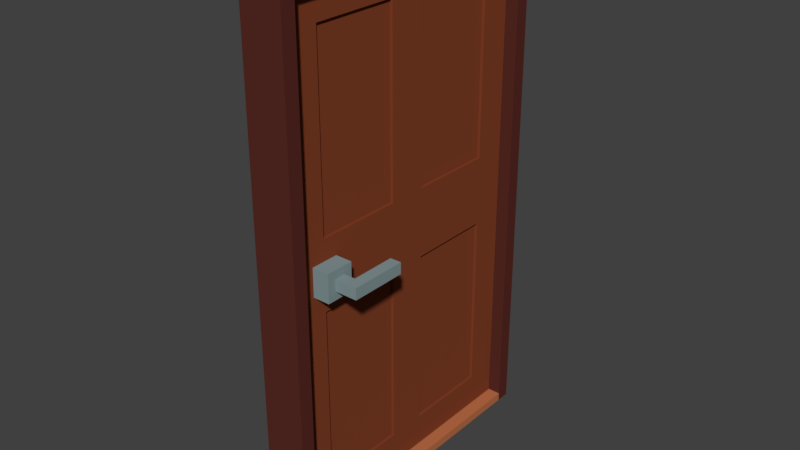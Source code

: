 # Source: door3.blend  (saved by Blender 2.79.0; exported with 4.5.12 LTS)
import bpy
from mathutils import Matrix  # noqa: F401  (used for matrix-valued properties, if any)

bpy.ops.wm.read_factory_settings(use_empty=True)
scene = bpy.context.scene
scene.name = 'Scene'

# ---- collections
col_collection_1 = bpy.data.collections.new('Collection 1'); scene.collection.children.link(col_collection_1)

# ---- materials (node trees are filled in below, after node groups)
mat_material_001 = bpy.data.materials.new('Material.001')
mat_material_001.alpha_threshold = 0.0
mat_material_001.use_transparent_shadow = False
mat_material_001.diffuse_color = (0.0999, 0.02428, 0.0179, 1.0)
mat_material_001.roughness = 0.5
mat_material = bpy.data.materials.new('Material')
mat_material.alpha_threshold = 0.0
mat_material.use_transparent_shadow = False
mat_material.diffuse_color = (0.2266, 0.0531, 0.02102, 1.0)
mat_material.roughness = 0.5
mat_material_003 = bpy.data.materials.new('Material.003')
mat_material_003.alpha_threshold = 0.0
mat_material_003.use_transparent_shadow = False
mat_material_003.diffuse_color = (0.2326, 0.3097, 0.3185, 1.0)
mat_material_003.roughness = 0.5
mat_material_002 = bpy.data.materials.new('Material.002')
mat_material_002.alpha_threshold = 0.0
mat_material_002.use_transparent_shadow = False
mat_material_002.diffuse_color = (0.5071, 0.1637, 0.06711, 1.0)
mat_material_002.roughness = 0.5

# ---- material node trees

# ---- world
world_world = bpy.data.worlds.new('World'); scene.world = world_world
world_world.color = (0.05088, 0.05088, 0.05088)
world_world.use_sun_shadow = False
world_world.sun_shadow_jitter_overblur = 0.0
world_world.cycles.sampling_method = 'MANUAL'

# ---- meshes
me_plane_001 = bpy.data.meshes.new('Plane.001')
me_plane_001.from_pydata([(0.075, 0.55, 1.85), (-0.075, -0.55, 1.85), (-0.075, 0.55, 1.85), (0.075, -0.5, 1.8), (0.075, 0.5, 1.8), (-0.075, 0.5, 1.8), (-0.075, -0.5, 1.8), (0.075, -0.55, 1.85), (-0.075, -0.55, 0.0), (0.075, -0.55, 0.0), (0.075, 0.5, 0.0), (0.075, 0.55, 0.0), (-0.075, 0.55, 0.0), (-0.075, -0.5, 0.0), (0.075, -0.5, 0.0), (-0.075, 0.5, 0.0)], [], [(7, 1, 8, 9), (3, 4, 0, 7), (5, 6, 1, 2), (7, 0, 2, 1), (2, 0, 11, 12), (3, 6, 5, 4), (10, 15, 12, 11), (9, 8, 13, 14), (4, 5, 15, 10), (5, 2, 12, 15), (1, 6, 13, 8), (3, 7, 9, 14), (0, 4, 10, 11), (6, 3, 14, 13)])
_uv = me_plane_001.uv_layers.new(name='UVMap')
_uv.uv.foreach_set('vector', [0.395, 0.999, 0.3162, 0.999, 0.3162, 0.02641, 0.395, 0.02641, 0.4478, 0.0001276, 0.9736, 0.0001266, 0.9999, 0.02641, 0.4216, 0.02641, 0.9736, 0.1316, 0.4478, 0.1316, 0.4216, 0.1053, 0.9999, 0.1053, 0.4216, 0.02641, 0.9999, 0.02641, 0.9999, 0.1053, 0.4216, 0.1053, 0.1053, 0.9991, 0.0264, 0.999, 0.02674, 0.02641, 0.1056, 0.02644, 0.4478, 0.2104, 0.4478, 0.1316, 0.9736, 0.1316, 0.9736, 0.2104, 0.02675, 0.0001266, 0.1056, 0.0001537, 0.1056, 0.02644, 0.02674, 0.02641, 0.395, 0.02641, 0.3162, 0.02641, 0.3162, 0.0001266, 0.395, 0.0001266, 0.2104, 0.9728, 0.1316, 0.9728, 0.1319, 0.02645, 0.2107, 0.02648, 0.1316, 0.9728, 0.1053, 0.9991, 0.1056, 0.02644, 0.1319, 0.02645, 0.3162, 0.999, 0.2899, 0.9728, 0.2899, 0.02641, 0.3162, 0.02641, 0.4213, 0.9728, 0.395, 0.999, 0.395, 0.02641, 0.4213, 0.02641, 0.0264, 0.999, 0.0001266, 0.9727, 0.0004534, 0.0264, 0.02674, 0.02641, 0.2899, 0.9728, 0.211, 0.9728, 0.211, 0.02641, 0.2899, 0.02641])
me_plane_001.materials.append(mat_material_001)
me_plane_001.use_remesh_preserve_volume = False
me_plane_001.use_remesh_preserve_attributes = False
me_plane_001.use_mirror_vertex_groups = False
me_plane_001.update()
me_plane_002 = bpy.data.meshes.new('Plane.002')
me_plane_002.from_pydata([(0.02727, -0.8769, -0.7662), (0.02727, -0.116, -0.7662), (0.02727, -0.8769, 0.7662), (0.02727, -0.116, 0.7662), (0.02727, -0.5656, -0.7662), (0.02727, -0.4273, -0.7662), (0.02727, -0.5656, 0.7662), (0.02727, -0.4273, 0.7662), (-0.02727, -0.5656, -0.8821), (-0.02727, -0.9929, -0.8821), (0.02727, -0.4273, -0.8821), (0.02727, 5.96e-08, -0.8821), (-0.02727, -0.5656, 0.8821), (-0.02727, -0.9929, 0.8821), (0.02727, -0.4273, 0.8821), (0.02727, 5.96e-08, 0.8821), (0.02727, -0.9929, 0.8821), (0.02727, -0.9929, -0.8821), (-0.02727, -2.98e-08, 0.8821), (-0.02727, -2.98e-08, -0.8821), (-0.02727, -0.4273, -0.8821), (0.02727, -0.5656, -0.8821), (-0.02727, -0.4273, 0.8821), (0.02727, -0.5656, 0.8821), (0.01818, -0.5656, -0.7662), (0.01818, -0.8769, -0.7662), (0.01818, -0.116, 0.7662), (0.01818, -0.4273, 0.7662), (0.01818, -0.116, -0.7662), (0.01818, -0.4273, -0.7662), (0.02727, 5.96e-08, -0.1229), (0.02727, 5.96e-08, 0.1229), (0.02727, -0.9929, 0.1229), (0.02727, -0.9929, -0.1229), (-0.02727, -0.9929, -0.1229), (-0.02727, -0.9929, 0.1229), (-0.02727, -2.98e-08, 0.1229), (-0.02727, -2.98e-08, -0.1229), (0.02727, -0.5656, 0.1229), (0.02727, -0.5656, -0.1229), (0.02727, -0.4273, -0.1229), (0.02727, -0.4273, 0.1229), (0.02727, -0.116, 0.1229), (0.02727, -0.116, -0.1229), (0.02727, -0.8769, -0.1229), (0.02727, -0.8769, 0.1229), (0.01818, -0.8769, 0.7662), (0.01818, -0.5656, 0.7662), (0.01818, -0.5656, 0.1229), (0.01818, -0.8769, 0.1229), (0.01818, -0.8769, -0.1229), (0.01818, -0.5656, -0.1229), (0.01818, -0.116, 0.1229), (0.01818, -0.4273, 0.1229), (0.01818, -0.4273, -0.1229), (0.01818, -0.116, -0.1229), (-0.02727, -0.8769, -0.7662), (-0.02727, -0.116, -0.7662), (-0.02727, -0.8769, 0.7662), (-0.02727, -0.116, 0.7662), (-0.02727, -0.5656, -0.7662), (-0.02727, -0.4273, -0.7662), (-0.02727, -0.5656, 0.7662), (-0.02727, -0.4273, 0.7662), (0.02727, -0.5656, -0.8821), (0.02727, -0.9929, -0.8821), (-0.02727, -0.4273, -0.8821), (-0.02727, 5.96e-08, -0.8821), (0.02727, -0.5656, 0.8821), (0.02727, -0.9929, 0.8821), (-0.02727, -0.4273, 0.8821), (-0.02727, 5.96e-08, 0.8821), (-0.02727, -0.9929, 0.8821), (-0.02727, -0.9929, -0.8821), (0.02727, -2.98e-08, 0.8821), (0.02727, -2.98e-08, -0.8821), (0.02727, -0.4273, -0.8821), (-0.02727, -0.5656, -0.8821), (0.02727, -0.4273, 0.8821), (-0.02727, -0.5656, 0.8821), (-0.01818, -0.5656, -0.7662), (-0.01818, -0.8769, -0.7662), (-0.01818, -0.116, 0.7662), (-0.01818, -0.4273, 0.7662), (-0.01818, -0.116, -0.7662), (-0.01818, -0.4273, -0.7662), (-0.02727, 5.96e-08, -0.1229), (-0.02727, 5.96e-08, 0.1229), (-0.02727, -0.9929, 0.1229), (-0.02727, -0.9929, -0.1229), (0.02727, -0.9929, -0.1229), (0.02727, -0.9929, 0.1229), (0.02727, -2.98e-08, 0.1229), (0.02727, -2.98e-08, -0.1229), (-0.02727, -0.5656, 0.1229), (-0.02727, -0.5656, -0.1229), (-0.02727, -0.4273, -0.1229), (-0.02727, -0.4273, 0.1229), (-0.02727, -0.116, 0.1229), (-0.02727, -0.116, -0.1229), (-0.02727, -0.8769, -0.1229), (-0.02727, -0.8769, 0.1229), (-0.01818, -0.8769, 0.7662), (-0.01818, -0.5656, 0.7662), (-0.01818, -0.5656, 0.1229), (-0.01818, -0.8769, 0.1229), (-0.01818, -0.8769, -0.1229), (-0.01818, -0.5656, -0.1229), (-0.01818, -0.116, 0.1229), (-0.01818, -0.4273, 0.1229), (-0.01818, -0.4273, -0.1229), (-0.01818, -0.116, -0.1229)], [], [(20, 19, 11, 10), (22, 14, 15, 18), (39, 44, 50, 51), (41, 42, 52, 53), (9, 17, 33, 34), (45, 2, 16, 32), (2, 45, 49, 46), (4, 5, 40, 39), (45, 38, 48, 49), (13, 16, 23, 12), (12, 23, 14, 22), (9, 8, 21, 17), (8, 20, 10, 21), (1, 5, 10, 11), (7, 3, 15, 14), (31, 36, 18, 15), (4, 0, 17, 21), (5, 4, 21, 10), (2, 6, 23, 16), (6, 7, 14, 23), (35, 32, 16, 13), (11, 19, 37, 30), (40, 5, 29, 54), (0, 44, 33, 17), (43, 1, 11, 30), (38, 41, 7, 6), (29, 28, 55, 54), (45, 32, 33, 44), (43, 30, 31, 42), (41, 38, 39, 40), (38, 45, 44, 39), (32, 35, 34, 33), (36, 31, 30, 37), (42, 41, 40, 43), (3, 42, 31, 15), (25, 24, 51, 50), (53, 52, 26, 27), (49, 48, 47, 46), (0, 4, 24, 25), (43, 40, 54, 55), (42, 3, 26, 52), (6, 2, 46, 47), (5, 1, 28, 29), (1, 43, 55, 28), (3, 7, 27, 26), (38, 6, 47, 48), (7, 41, 53, 27), (44, 0, 25, 50), (4, 39, 51, 24), (76, 66, 67, 75), (78, 74, 71, 70), (95, 107, 106, 100), (97, 109, 108, 98), (65, 90, 89, 73), (101, 88, 72, 58), (58, 102, 105, 101), (60, 95, 96, 61), (101, 105, 104, 94), (69, 68, 79, 72), (68, 78, 70, 79), (65, 73, 77, 64), (64, 77, 66, 76), (57, 67, 66, 61), (63, 70, 71, 59), (87, 71, 74, 92), (60, 77, 73, 56), (61, 66, 77, 60), (58, 72, 79, 62), (62, 79, 70, 63), (91, 69, 72, 88), (67, 86, 93, 75), (96, 110, 85, 61), (56, 73, 89, 100), (99, 86, 67, 57), (94, 62, 63, 97), (85, 110, 111, 84), (101, 100, 89, 88), (99, 98, 87, 86), (97, 96, 95, 94), (94, 95, 100, 101), (88, 89, 90, 91), (92, 93, 86, 87), (98, 99, 96, 97), (59, 71, 87, 98), (81, 106, 107, 80), (109, 83, 82, 108), (105, 102, 103, 104), (56, 81, 80, 60), (99, 111, 110, 96), (98, 108, 82, 59), (62, 103, 102, 58), (61, 85, 84, 57), (57, 84, 111, 99), (59, 82, 83, 63), (94, 104, 103, 62), (63, 83, 109, 97), (100, 106, 81, 56), (60, 80, 107, 95)])
_uv = me_plane_002.uv_layers.new(name='UVMap')
_uv.uv.foreach_set('vector', [0.9792, 0.2349, 0.9792, 0.4124, 0.9584, 0.4124, 0.9584, 0.2349, 0.9792, 0.2349, 1.0, 0.2349, 1.0, 0.4124, 0.9792, 0.4124, 0.6866, 0.7328, 0.6866, 0.8621, 0.6832, 0.8621, 0.6832, 0.7328, 0.6728, 0.7328, 0.6728, 0.8621, 0.6693, 0.8621, 0.6693, 0.7328, 0.9376, 0.7328, 0.9169, 0.7328, 0.9169, 0.4175, 0.9376, 0.4175, 0.04418, 0.4175, 0.04418, 0.6847, 9.085e-08, 0.7328, 4.542e-08, 0.4175, 0.6485, 0.7328, 0.6485, 1.0, 0.6451, 1.0, 0.6451, 0.7328, 0.1628, 0.04816, 0.2155, 0.04816, 0.2155, 0.3153, 0.1628, 0.3153, 0.7005, 0.7328, 0.7005, 0.8621, 0.697, 0.8621, 0.697, 0.7328, 0.9792, 0.0, 1.0, 2.476e-08, 1.0, 0.1775, 0.9792, 0.1775, 0.9792, 0.1775, 1.0, 0.1775, 1.0, 0.2349, 0.9792, 0.2349, 0.9792, 0.0, 0.9792, 0.1775, 0.9584, 0.1775, 0.9584, 2.476e-08, 0.9792, 0.1775, 0.9792, 0.2349, 0.9584, 0.2349, 0.9584, 0.1775, 0.3342, 0.04816, 0.2155, 0.04816, 0.2155, 0.0, 0.3783, 2.476e-08, 0.2155, 0.6847, 0.3342, 0.6847, 0.3783, 0.7328, 0.2155, 0.7328, 0.8753, 0.4175, 0.8961, 0.4175, 0.8961, 0.7328, 0.8753, 0.7328, 0.1628, 0.04816, 0.04418, 0.04816, 0.0, 4.951e-08, 0.1628, 0.0, 0.2155, 0.04816, 0.1628, 0.04816, 0.1628, 0.0, 0.2155, 0.0, 0.04418, 0.6847, 0.1628, 0.6847, 0.1628, 0.7328, 9.085e-08, 0.7328, 0.1628, 0.6847, 0.2155, 0.6847, 0.2155, 0.7328, 0.1628, 0.7328, 0.9376, 0.3153, 0.9169, 0.3153, 0.9169, 0.0, 0.9376, 0.0, 0.8753, 2.476e-08, 0.8961, 0.0, 0.8961, 0.3153, 0.8753, 0.3153, 0.6451, 0.7328, 0.6451, 1.0, 0.6416, 1.0, 0.6416, 0.7328, 0.04418, 0.04816, 0.04418, 0.3153, 4.542e-08, 0.3153, 0.0, 4.951e-08, 0.3342, 0.3153, 0.3342, 0.04816, 0.3783, 2.476e-08, 0.3783, 0.3153, 0.1628, 0.4175, 0.2155, 0.4175, 0.2155, 0.6847, 0.1628, 0.6847, 0.7567, 0.2672, 0.8753, 0.2672, 0.8753, 0.5344, 0.7567, 0.5344, 0.04418, 0.4175, 4.542e-08, 0.4175, 4.542e-08, 0.3153, 0.04418, 0.3153, 0.3342, 0.3153, 0.3783, 0.3153, 0.3783, 0.4175, 0.3342, 0.4175, 0.2155, 0.4175, 0.1628, 0.4175, 0.1628, 0.3153, 0.2155, 0.3153, 0.1628, 0.4175, 0.04418, 0.4175, 0.04418, 0.3153, 0.1628, 0.3153, 0.9169, 0.3153, 0.9376, 0.3153, 0.9376, 0.4175, 0.9169, 0.4175, 0.8961, 0.4175, 0.8753, 0.4175, 0.8753, 0.3153, 0.8961, 0.3153, 0.3342, 0.4175, 0.2155, 0.4175, 0.2155, 0.3153, 0.3342, 0.3153, 0.3342, 0.6847, 0.3342, 0.4175, 0.3783, 0.4175, 0.3783, 0.7328, 0.3559, 0.7328, 0.4745, 0.7328, 0.4745, 1.0, 0.3559, 1.0, 0.7567, 0.0, 0.8753, 6.189e-09, 0.8753, 0.2672, 0.7567, 0.2672, 0.4745, 0.7328, 0.5931, 0.7328, 0.5931, 1.0, 0.4745, 1.0, 0.704, 0.7328, 0.704, 0.8621, 0.7005, 0.8621, 0.7005, 0.7328, 0.6589, 0.7328, 0.6589, 0.8621, 0.6555, 0.8621, 0.6555, 0.7328, 0.6174, 1.0, 0.6174, 0.7328, 0.6208, 0.7328, 0.6208, 1.0, 0.6901, 0.7328, 0.6901, 0.8621, 0.6866, 0.8621, 0.6866, 0.7328, 0.6659, 0.7328, 0.6659, 0.8621, 0.6624, 0.8621, 0.6624, 0.7328, 0.6139, 1.0, 0.6139, 0.7328, 0.6174, 0.7328, 0.6174, 1.0, 0.6624, 0.7328, 0.6624, 0.8621, 0.6589, 0.8621, 0.6589, 0.7328, 0.5931, 1.0, 0.5931, 0.7328, 0.5966, 0.7328, 0.5966, 1.0, 0.6416, 0.7328, 0.6416, 1.0, 0.6381, 1.0, 0.6381, 0.7328, 0.6312, 0.7328, 0.6312, 1.0, 0.6277, 1.0, 0.6277, 0.7328, 0.5966, 1.0, 0.5966, 0.7328, 0.6, 0.7328, 0.6, 1.0, 1.0, 0.5899, 0.9792, 0.5899, 0.9792, 0.4124, 1.0, 0.4124, 0.9792, 0.6474, 0.9792, 0.8248, 0.9584, 0.8248, 0.9584, 0.6474, 0.6901, 0.7328, 0.6936, 0.7328, 0.6936, 0.8621, 0.6901, 0.8621, 0.652, 0.7328, 0.6555, 0.7328, 0.6555, 0.8621, 0.652, 0.8621, 0.8961, 0.7328, 0.8961, 0.4175, 0.9169, 0.4175, 0.9169, 0.7328, 0.4225, 0.3153, 0.3783, 0.3153, 0.3783, 2.476e-08, 0.4225, 0.04816, 0.6208, 0.7328, 0.6243, 0.7328, 0.6243, 1.0, 0.6208, 1.0, 0.5411, 0.6847, 0.5411, 0.4175, 0.5939, 0.4175, 0.5939, 0.6847, 0.6762, 0.7328, 0.6797, 0.7328, 0.6797, 0.8621, 0.6762, 0.8621, 0.9792, 0.4124, 0.9792, 0.5899, 0.9584, 0.5899, 0.9584, 0.4124, 0.9792, 0.5899, 0.9792, 0.6474, 0.9584, 0.6474, 0.9584, 0.5899, 1.0, 0.8248, 0.9792, 0.8248, 0.9792, 0.6474, 1.0, 0.6474, 1.0, 0.6474, 0.9792, 0.6474, 0.9792, 0.5899, 1.0, 0.5899, 0.7125, 0.6847, 0.7567, 0.7328, 0.5939, 0.7328, 0.5939, 0.6847, 0.5939, 0.04816, 0.5939, 0.0, 0.7567, 0.0, 0.7125, 0.04816, 0.9376, 0.3153, 0.9376, 0.0, 0.9584, 0.0, 0.9584, 0.3153, 0.5411, 0.6847, 0.5411, 0.7328, 0.3783, 0.7328, 0.4225, 0.6847, 0.5939, 0.6847, 0.5939, 0.7328, 0.5411, 0.7328, 0.5411, 0.6847, 0.4225, 0.04816, 0.3783, 2.476e-08, 0.5411, 0.0, 0.5411, 0.04816, 0.5411, 0.04816, 0.5411, 0.0, 0.5939, 0.0, 0.5939, 0.04816, 0.8961, 0.3153, 0.8961, 0.0, 0.9169, 0.0, 0.9169, 0.3153, 0.9376, 0.7328, 0.9376, 0.4175, 0.9584, 0.4175, 0.9584, 0.7328, 0.6347, 0.7328, 0.6381, 0.7328, 0.6381, 1.0, 0.6347, 1.0, 0.4225, 0.6847, 0.3783, 0.7328, 0.3783, 0.4175, 0.4225, 0.4175, 0.7125, 0.4175, 0.7567, 0.4175, 0.7567, 0.7328, 0.7125, 0.6847, 0.5411, 0.3153, 0.5411, 0.04816, 0.5939, 0.04816, 0.5939, 0.3153, 0.8753, 0.5344, 0.8753, 0.8016, 0.7567, 0.8016, 0.7567, 0.5344, 0.4225, 0.3153, 0.4225, 0.4175, 0.3783, 0.4175, 0.3783, 0.3153, 0.7125, 0.4175, 0.7125, 0.3153, 0.7567, 0.3153, 0.7567, 0.4175, 0.5939, 0.3153, 0.5939, 0.4175, 0.5411, 0.4175, 0.5411, 0.3153, 0.5411, 0.3153, 0.5411, 0.4175, 0.4225, 0.4175, 0.4225, 0.3153, 0.9169, 0.3153, 0.9169, 0.4175, 0.8961, 0.4175, 0.8961, 0.3153, 0.9584, 0.3153, 0.9584, 0.4175, 0.9376, 0.4175, 0.9376, 0.3153, 0.7125, 0.3153, 0.7125, 0.4175, 0.5939, 0.4175, 0.5939, 0.3153, 0.7125, 0.04816, 0.7567, 0.0, 0.7567, 0.3153, 0.7125, 0.3153, 0.3559, 0.7328, 0.3559, 1.0, 0.2372, 1.0, 0.2372, 0.7328, 0.1186, 0.7328, 0.1186, 1.0, 1.987e-08, 1.0, 0.0, 0.7328, 0.1186, 1.0, 0.1186, 0.7328, 0.2372, 0.7328, 0.2372, 1.0, 0.6797, 0.7328, 0.6832, 0.7328, 0.6832, 0.8621, 0.6797, 0.8621, 0.6659, 0.7328, 0.6693, 0.7328, 0.6693, 0.8621, 0.6659, 0.8621, 0.6139, 1.0, 0.6104, 1.0, 0.6104, 0.7328, 0.6139, 0.7328, 0.6936, 0.7328, 0.697, 0.7328, 0.697, 0.8621, 0.6936, 0.8621, 0.6485, 0.7328, 0.652, 0.7328, 0.652, 0.8621, 0.6485, 0.8621, 0.6104, 1.0, 0.607, 1.0, 0.607, 0.7328, 0.6104, 0.7328, 0.6728, 0.7328, 0.6762, 0.7328, 0.6762, 0.8621, 0.6728, 0.8621, 0.6035, 1.0, 0.6, 1.0, 0.6, 0.7328, 0.6035, 0.7328, 0.6312, 0.7328, 0.6347, 0.7328, 0.6347, 1.0, 0.6312, 1.0, 0.6243, 0.7328, 0.6277, 0.7328, 0.6277, 1.0, 0.6243, 1.0, 0.607, 1.0, 0.6035, 1.0, 0.6035, 0.7328, 0.607, 0.7328])
me_plane_002.materials.append(mat_material)
me_plane_002.use_remesh_preserve_volume = False
me_plane_002.use_remesh_preserve_attributes = False
me_plane_002.use_mirror_vertex_groups = False
me_plane_002.update()
me_cube_001 = bpy.data.meshes.new('Cube.001')
me_cube_001.from_pydata([(-0.04, 0.05, -0.05), (-0.04, -0.05, -0.05), (-0.04, 0.05, 0.05), (-0.04, -0.05, 0.05), (0.03, 0.05, -0.05), (0.03, -0.05, -0.05), (0.03, 0.05, 0.05), (0.03, -0.05, 0.05), (-0.08, 0.05, -0.05), (-0.08, -0.05, -0.05), (-0.08, 0.05, 0.05), (-0.08, -0.05, 0.05), (-0.15, 0.05, -0.05), (-0.15, -0.05, -0.05), (-0.15, 0.05, 0.05), (-0.15, -0.05, 0.05)], [], [(0, 1, 3, 2), (2, 3, 7, 6), (6, 7, 5, 4), (4, 5, 1, 0), (2, 6, 4, 0), (7, 3, 1, 5), (8, 10, 11, 9), (10, 14, 15, 11), (14, 12, 13, 15), (12, 8, 9, 13), (10, 8, 12, 14), (15, 13, 9, 11)])
_uv = me_cube_001.uv_layers.new(name='UVMap')
_uv.uv.foreach_set('vector', [0.2941, 0.6667, 0.2941, 0.3333, 0.5882, 0.3333, 0.5882, 0.6667, 0.7941, 0.6667, 0.7941, 0.3333, 1.0, 0.3333, 1.0, 0.6667, 0.2941, 2.484e-08, 0.2941, 0.3333, 0.0, 0.3333, 1.315e-07, 0.0, 0.2059, 0.6667, 0.2059, 1.0, 0.0, 1.0, 0.0, 0.6667, 0.5882, 0.6667, 0.7941, 0.6667, 0.7941, 1.0, 0.5882, 1.0, 0.5882, 2.484e-08, 0.7941, 0.0, 0.7941, 0.3333, 0.5882, 0.3333, 0.5882, 9.934e-08, 0.5882, 0.3333, 0.2941, 0.3333, 0.2941, 0.0, 0.7941, 0.6667, 1.0, 0.6667, 1.0, 1.0, 0.7941, 1.0, 0.2941, 0.6667, 9.861e-08, 0.6667, 0.0, 0.3333, 0.2941, 0.3333, 0.5882, 0.3333, 0.7941, 0.3333, 0.7941, 0.6667, 0.5882, 0.6667, 0.7941, 0.3333, 0.7941, 0.0, 1.0, 0.0, 1.0, 0.3333, 0.4118, 0.6667, 0.4118, 1.0, 0.2059, 1.0, 0.2059, 0.6667])
me_cube_001.materials.append(mat_material_003)
me_cube_001.use_remesh_preserve_volume = False
me_cube_001.use_remesh_preserve_attributes = False
me_cube_001.use_mirror_vertex_groups = False
me_cube_001.update()
me_cube_003 = bpy.data.meshes.new('Cube.003')
me_cube_003.from_pydata([(-0.5, -1.0, -1.0), (-0.5, -1.0, 1.0), (-0.5, 1.0, -1.0), (-0.5, 1.0, 1.0), (2.0, -1.0, -1.0), (2.0, -1.0, 1.0), (2.0, 1.0, -1.0), (2.0, 1.0, 1.0), (4.0, -1.0, -1.0), (4.0, -1.0, 1.0), (4.0, 1.0, -1.0), (4.0, 1.0, 1.0), (2.0, 9.0, -1.0), (2.0, 9.0, 1.0), (4.0, 9.0, -1.0), (4.0, 9.0, 1.0), (-8.5, -1.0, -1.0), (-8.5, -1.0, 1.0), (-8.5, 1.0, -1.0), (-8.5, 1.0, 1.0), (-11.0, -1.0, -1.0), (-11.0, -1.0, 1.0), (-11.0, 1.0, -1.0), (-11.0, 1.0, 1.0), (-13.0, -1.0, -1.0), (-13.0, -1.0, 1.0), (-13.0, 1.0, -1.0), (-13.0, 1.0, 1.0), (-11.0, 9.0, -1.0), (-11.0, 9.0, 1.0), (-13.0, 9.0, -1.0), (-13.0, 9.0, 1.0)], [], [(0, 1, 3, 2), (2, 3, 7, 6), (5, 4, 8, 9), (4, 5, 1, 0), (2, 6, 4, 0), (7, 3, 1, 5), (10, 11, 9, 8), (4, 6, 10, 8), (7, 5, 9, 11), (10, 6, 12, 14), (12, 13, 15, 14), (11, 10, 14, 15), (7, 11, 15, 13), (6, 7, 13, 12), (16, 18, 19, 17), (18, 22, 23, 19), (21, 25, 24, 20), (20, 16, 17, 21), (18, 16, 20, 22), (23, 21, 17, 19), (26, 24, 25, 27), (20, 24, 26, 22), (23, 27, 25, 21), (26, 30, 28, 22), (28, 30, 31, 29), (27, 31, 30, 26), (23, 29, 31, 27), (22, 28, 29, 23)])
_uv = me_cube_003.uv_layers.new(name='UVMap')
_uv.uv.foreach_set('vector', [0.8, 0.6, 0.7, 0.6, 0.7, 0.5, 0.8, 0.5, 0.5, 0.5, 0.6, 0.5, 0.6, 0.625, 0.5, 0.625, 0.3, 0.625, 0.4, 0.625, 0.4, 0.725, 0.3, 0.725, 0.4, 0.625, 0.3, 0.625, 0.3, 0.5, 0.4, 0.5, 0.675, 0.4, 0.8, 0.4, 0.8, 0.5, 0.675, 0.5, 0.575, 0.1, 0.45, 0.1, 0.45, 0.0, 0.575, 8.941e-09, 0.1, 0.6, 3.874e-08, 0.6, 0.0, 0.5, 0.1, 0.5, 0.8, 0.5, 0.8, 0.4, 0.9, 0.4, 0.9, 0.5, 0.575, 0.1, 0.575, 8.941e-09, 0.675, 2.384e-08, 0.675, 0.1, 0.9, 0.4, 0.8, 0.4, 0.8, 0.0, 0.9, 0.0, 0.5, 0.725, 0.5, 0.625, 0.6, 0.625, 0.6, 0.725, 3.874e-08, 0.6, 0.1, 0.6, 0.1, 1.0, 1.46e-07, 1.0, 0.575, 0.1, 0.675, 0.1, 0.675, 0.5, 0.575, 0.5, 0.3, 0.9, 0.2, 0.9, 0.2, 0.5, 0.3, 0.5, 0.8, 0.7, 0.7, 0.7, 0.7, 0.6, 0.8, 0.6, 0.6, 0.625, 0.6, 0.5, 0.7, 0.5, 0.7, 0.625, 0.4, 0.6, 0.4, 0.5, 0.5, 0.5, 0.5, 0.6, 0.5, 0.6, 0.5, 0.725, 0.4, 0.725, 0.4, 0.6, 0.45, 0.4, 0.45, 0.5, 0.325, 0.5, 0.325, 0.4, 0.125, 0.4, 0.125, 0.5, 0.0, 0.5, 0.0, 0.4, 1.0, 0.4, 1.0, 0.5, 0.9, 0.5, 0.9, 0.4, 0.325, 0.5, 0.225, 0.5, 0.225, 0.4, 0.325, 0.4, 0.125, 0.4, 0.225, 0.4, 0.225, 0.5, 0.125, 0.5, 0.225, 0.4, 0.225, 0.0, 0.325, 4.768e-08, 0.325, 0.4, 0.7, 0.725, 0.6, 0.725, 0.6, 0.625, 0.7, 0.625, 0.9, 0.4, 0.9, 0.0, 1.0, 0.0, 1.0, 0.4, 0.125, 0.4, 0.125, 4.768e-08, 0.225, 0.0, 0.225, 0.4, 0.2, 0.5, 0.2, 0.9, 0.1, 0.9, 0.1, 0.5])
me_cube_003.materials.append(mat_material_003)
me_cube_003.use_remesh_preserve_volume = False
me_cube_003.use_remesh_preserve_attributes = False
me_cube_003.use_mirror_vertex_groups = False
me_cube_003.update()
me_plane = bpy.data.meshes.new('Plane')
me_plane.from_pydata([(0.06818, -0.5, 0.0), (0.06818, 0.5, 0.0), (-0.06818, -0.5, 0.0), (-0.06818, 0.5, 0.0), (0.06818, -0.5, 0.03), (0.06818, 0.5, 0.03), (-0.06818, -0.5, 0.03), (-0.06818, 0.5, 0.03)], [], [(0, 2, 3, 1), (4, 5, 7, 6), (1, 3, 7, 5), (2, 0, 4, 6), (3, 2, 6, 7), (0, 1, 5, 4)])
me_plane.materials.append(mat_material_002)
me_plane.use_remesh_preserve_volume = False
me_plane.use_remesh_preserve_attributes = False
me_plane.use_mirror_vertex_groups = False
me_plane.update()

# ---- objects
ob_doorframe = bpy.data.objects.new('doorframe', me_plane_001)
ob_door = bpy.data.objects.new('door', me_plane_002)
ob_handlemount = bpy.data.objects.new('handlemount', me_cube_001)
ob_cube = bpy.data.objects.new('Cube', me_cube_003)
ob_doorstep = bpy.data.objects.new('doorstep', me_plane)

# ---- transforms, parenting, visibility, modifiers, constraints
ob_doorframe.location = (0.0, 0.0, 0.0)
ob_doorframe.lineart.crease_threshold = 0.0
ob_door.parent = ob_doorframe
ob_door.location = (2.794e-09, 0.4964, 0.915)
ob_door.scale = (1.1, 1.0, 1.0)
ob_door.lineart.crease_threshold = 0.0
ob_handlemount.parent = ob_door
ob_handlemount.matrix_parent_inverse = Matrix(((0.9091, 0.0, 0.0, -2.54e-09), (0.0, 1.0, 0.0, -0.4964), (0.0, 0.0, 1.0, -0.915), (0.0, 0.0, 0.0, 1.0)))
ob_handlemount.location = (0.06, -0.38, 0.915)
ob_handlemount.lineart.crease_threshold = 0.0
ob_cube.parent = ob_handlemount
ob_cube.matrix_parent_inverse = Matrix(((1.0, 0.0, 0.0, -0.06), (0.0, 1.0, 0.0, 0.38), (0.0, 0.0, 1.0, -0.915), (0.0, 0.0, 0.0, 1.0)))
ob_cube.location = (0.09, -0.38, 0.915)
ob_cube.scale = (0.02, 0.02, 0.02)
ob_cube.lineart.crease_threshold = 0.0
ob_doorstep.parent = ob_doorframe
ob_doorstep.location = (0.0, 0.0, 0.0)
ob_doorstep.scale = (1.1, 1.0, 1.0)
ob_doorstep.lineart.crease_threshold = 0.0

# ---- collection membership
col_collection_1.objects.link(ob_doorframe)
col_collection_1.objects.link(ob_door)
col_collection_1.objects.link(ob_handlemount)
col_collection_1.objects.link(ob_cube)
col_collection_1.objects.link(ob_doorstep)

# ---- scene / render settings (as saved in the file)
scene.frame_start = 1; scene.frame_end = 250; scene.frame_set(1)
scene.render.engine = 'BLENDER_EEVEE_NEXT'
scene.render.resolution_percentage = 50
scene.render.dither_intensity = 0.0
scene.cycles.use_denoising = False
scene.cycles.samples = 128
scene.cycles.sampling_pattern = 'TABULATED_SOBOL'
scene.cycles.use_adaptive_sampling = False
scene.cycles.use_light_tree = False
scene.cycles.blur_glossy = 0.0
scene.cycles.sample_clamp_indirect = 0.0
scene.view_settings.view_transform = 'Standard'
bpy.context.view_layer.update()

# ---- added for rendering (the .blend has no active camera and no usable light): camera, sun
cam_auto = bpy.data.cameras.new('AutoCamera')
cam_auto.lens = 50.0
cam_auto.sensor_width = 36.0
cam_auto.clip_end = 1000.0
ob_auto_camera = bpy.data.objects.new('AutoCamera', cam_auto)
scene.collection.objects.link(ob_auto_camera)
ob_auto_camera.location = (2.01608, -2.41929, 2.53786)
ob_auto_camera.rotation_euler = (1.09748, -7.21219e-08, 0.694738)
scene.camera = ob_auto_camera
light_auto_sun = bpy.data.lights.new('AutoSun', 'SUN')
light_auto_sun.energy = 3.0
light_auto_sun.angle = 0.0523599
ob_auto_sun = bpy.data.objects.new('AutoSun', light_auto_sun)
scene.collection.objects.link(ob_auto_sun)
ob_auto_sun.rotation_euler = (0.872665, 0.174533, 0.523599)
bpy.context.view_layer.update()
